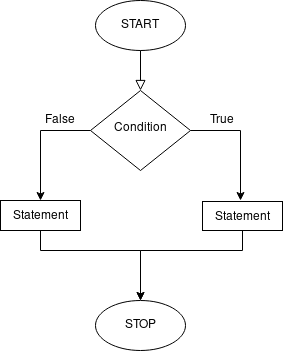

The diagram above was exported from draw.io. Its source (the exported page's mxGraphModel, read from the mxfile embedded in the PNG):
<mxGraphModel dx="1422" dy="741" grid="1" gridSize="10" guides="1" tooltips="1" connect="1" arrows="1" fold="1" page="1" pageScale="1" pageWidth="827" pageHeight="1169" math="0" shadow="0">
  <root>
    <mxCell id="WIyWlLk6GJQsqaUBKTNV-0" />
    <mxCell id="WIyWlLk6GJQsqaUBKTNV-1" parent="WIyWlLk6GJQsqaUBKTNV-0" />
    <mxCell id="WIyWlLk6GJQsqaUBKTNV-2" value="" style="rounded=0;html=1;jettySize=auto;orthogonalLoop=1;fontSize=11;endArrow=block;endFill=0;endSize=8;strokeWidth=1;shadow=0;labelBackgroundColor=none;edgeStyle=orthogonalEdgeStyle;" parent="WIyWlLk6GJQsqaUBKTNV-1" target="WIyWlLk6GJQsqaUBKTNV-6" edge="1">
      <mxGeometry relative="1" as="geometry">
        <mxPoint x="220" y="120" as="sourcePoint" />
      </mxGeometry>
    </mxCell>
    <mxCell id="cq_4NXYnBGGHP9UbQS8z-3" style="edgeStyle=orthogonalEdgeStyle;rounded=0;orthogonalLoop=1;jettySize=auto;html=1;exitX=0;exitY=0.5;exitDx=0;exitDy=0;" edge="1" parent="WIyWlLk6GJQsqaUBKTNV-1" source="WIyWlLk6GJQsqaUBKTNV-6">
      <mxGeometry relative="1" as="geometry">
        <mxPoint x="120" y="280" as="targetPoint" />
      </mxGeometry>
    </mxCell>
    <mxCell id="WIyWlLk6GJQsqaUBKTNV-6" value="Condition" style="rhombus;whiteSpace=wrap;html=1;shadow=0;fontFamily=Helvetica;fontSize=12;align=center;strokeWidth=1;spacing=6;spacingTop=-4;" parent="WIyWlLk6GJQsqaUBKTNV-1" vertex="1">
      <mxGeometry x="170" y="170" width="100" height="80" as="geometry" />
    </mxCell>
    <mxCell id="cq_4NXYnBGGHP9UbQS8z-0" value="START" style="ellipse;whiteSpace=wrap;html=1;" vertex="1" parent="WIyWlLk6GJQsqaUBKTNV-1">
      <mxGeometry x="175" y="80" width="90" height="50" as="geometry" />
    </mxCell>
    <mxCell id="cq_4NXYnBGGHP9UbQS8z-5" value="False" style="text;html=1;strokeColor=none;fillColor=none;align=center;verticalAlign=middle;whiteSpace=wrap;rounded=0;" vertex="1" parent="WIyWlLk6GJQsqaUBKTNV-1">
      <mxGeometry x="120" y="190" width="40" height="20" as="geometry" />
    </mxCell>
    <mxCell id="cq_4NXYnBGGHP9UbQS8z-15" style="edgeStyle=orthogonalEdgeStyle;rounded=0;orthogonalLoop=1;jettySize=auto;html=1;" edge="1" parent="WIyWlLk6GJQsqaUBKTNV-1" source="cq_4NXYnBGGHP9UbQS8z-11">
      <mxGeometry relative="1" as="geometry">
        <mxPoint x="220" y="380" as="targetPoint" />
        <Array as="points">
          <mxPoint x="120" y="330" />
          <mxPoint x="220" y="330" />
        </Array>
      </mxGeometry>
    </mxCell>
    <mxCell id="cq_4NXYnBGGHP9UbQS8z-11" value="" style="rounded=0;whiteSpace=wrap;html=1;" vertex="1" parent="WIyWlLk6GJQsqaUBKTNV-1">
      <mxGeometry x="80" y="280" width="80" height="30" as="geometry" />
    </mxCell>
    <mxCell id="cq_4NXYnBGGHP9UbQS8z-12" value="Statement" style="text;html=1;strokeColor=none;fillColor=none;align=center;verticalAlign=middle;whiteSpace=wrap;rounded=0;" vertex="1" parent="WIyWlLk6GJQsqaUBKTNV-1">
      <mxGeometry x="100" y="286" width="40" height="20" as="geometry" />
    </mxCell>
    <mxCell id="cq_4NXYnBGGHP9UbQS8z-16" value="STOP" style="ellipse;whiteSpace=wrap;html=1;" vertex="1" parent="WIyWlLk6GJQsqaUBKTNV-1">
      <mxGeometry x="175" y="380" width="90" height="50" as="geometry" />
    </mxCell>
    <mxCell id="cq_4NXYnBGGHP9UbQS8z-9" value="True" style="text;html=1;strokeColor=none;fillColor=none;align=center;verticalAlign=middle;whiteSpace=wrap;rounded=0;" vertex="1" parent="WIyWlLk6GJQsqaUBKTNV-1">
      <mxGeometry x="282" y="190" width="40" height="20" as="geometry" />
    </mxCell>
    <mxCell id="cq_4NXYnBGGHP9UbQS8z-19" style="edgeStyle=orthogonalEdgeStyle;rounded=0;orthogonalLoop=1;jettySize=auto;html=1;exitX=1;exitY=0.5;exitDx=0;exitDy=0;" edge="1" parent="WIyWlLk6GJQsqaUBKTNV-1" source="WIyWlLk6GJQsqaUBKTNV-6">
      <mxGeometry relative="1" as="geometry">
        <mxPoint x="320" y="280" as="targetPoint" />
        <mxPoint x="270" y="210" as="sourcePoint" />
      </mxGeometry>
    </mxCell>
    <mxCell id="cq_4NXYnBGGHP9UbQS8z-26" style="edgeStyle=orthogonalEdgeStyle;rounded=0;orthogonalLoop=1;jettySize=auto;html=1;entryX=0.5;entryY=0;entryDx=0;entryDy=0;" edge="1" parent="WIyWlLk6GJQsqaUBKTNV-1" source="cq_4NXYnBGGHP9UbQS8z-23" target="cq_4NXYnBGGHP9UbQS8z-16">
      <mxGeometry relative="1" as="geometry">
        <mxPoint x="300" y="400" as="targetPoint" />
        <Array as="points">
          <mxPoint x="322" y="330" />
          <mxPoint x="220" y="330" />
        </Array>
      </mxGeometry>
    </mxCell>
    <mxCell id="cq_4NXYnBGGHP9UbQS8z-23" value="" style="rounded=0;whiteSpace=wrap;html=1;" vertex="1" parent="WIyWlLk6GJQsqaUBKTNV-1">
      <mxGeometry x="282" y="281" width="80" height="29" as="geometry" />
    </mxCell>
    <mxCell id="cq_4NXYnBGGHP9UbQS8z-24" value="Statement" style="text;html=1;strokeColor=none;fillColor=none;align=center;verticalAlign=middle;whiteSpace=wrap;rounded=0;" vertex="1" parent="WIyWlLk6GJQsqaUBKTNV-1">
      <mxGeometry x="302" y="287" width="40" height="20" as="geometry" />
    </mxCell>
  </root>
</mxGraphModel>